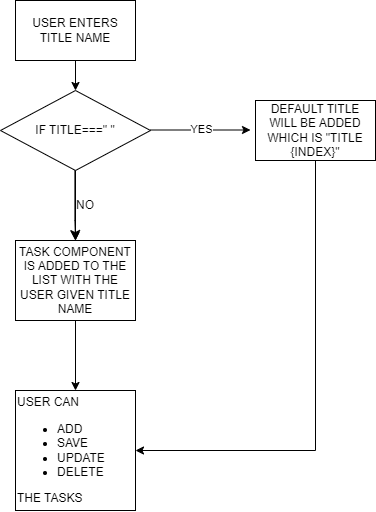

The diagram above was exported from draw.io. Its source (the exported page's mxGraphModel, read from the mxfile embedded in the PNG):
<mxGraphModel dx="934" dy="485" grid="1" gridSize="10" guides="1" tooltips="1" connect="1" arrows="1" fold="1" page="1" pageScale="1" pageWidth="850" pageHeight="1100" math="0" shadow="0">
  <root>
    <mxCell id="0" />
    <mxCell id="1" parent="0" />
    <mxCell id="51-90u6H1luIktm4kuY6-14" value="" style="edgeStyle=none;rounded=0;orthogonalLoop=1;jettySize=auto;html=1;" edge="1" parent="1" source="51-90u6H1luIktm4kuY6-1" target="51-90u6H1luIktm4kuY6-2">
      <mxGeometry relative="1" as="geometry" />
    </mxCell>
    <mxCell id="51-90u6H1luIktm4kuY6-1" value="USER ENTERS TITLE NAME" style="rounded=0;whiteSpace=wrap;html=1;" vertex="1" parent="1">
      <mxGeometry x="360" y="10" width="120" height="60" as="geometry" />
    </mxCell>
    <mxCell id="51-90u6H1luIktm4kuY6-16" value="" style="edgeStyle=none;rounded=0;orthogonalLoop=1;jettySize=auto;html=1;" edge="1" parent="1" source="51-90u6H1luIktm4kuY6-2" target="51-90u6H1luIktm4kuY6-12">
      <mxGeometry relative="1" as="geometry" />
    </mxCell>
    <mxCell id="51-90u6H1luIktm4kuY6-2" value="IF TITLE===&quot; &quot;" style="rhombus;whiteSpace=wrap;html=1;" vertex="1" parent="1">
      <mxGeometry x="345" y="100" width="150" height="80" as="geometry" />
    </mxCell>
    <mxCell id="51-90u6H1luIktm4kuY6-4" value="YES" style="endArrow=classic;html=1;rounded=0;" edge="1" parent="1">
      <mxGeometry relative="1" as="geometry">
        <mxPoint x="495" y="139.5" as="sourcePoint" />
        <mxPoint x="595" y="139.5" as="targetPoint" />
      </mxGeometry>
    </mxCell>
    <mxCell id="51-90u6H1luIktm4kuY6-10" value="" style="edgeStyle=segmentEdgeStyle;endArrow=classic;html=1;curved=0;rounded=0;endSize=8;startSize=8;" edge="1" parent="1">
      <mxGeometry width="50" height="50" relative="1" as="geometry">
        <mxPoint x="419.41" y="180" as="sourcePoint" />
        <mxPoint x="419" y="250" as="targetPoint" />
        <Array as="points">
          <mxPoint x="420" y="230" />
          <mxPoint x="420" y="230" />
        </Array>
      </mxGeometry>
    </mxCell>
    <mxCell id="51-90u6H1luIktm4kuY6-19" value="" style="edgeStyle=none;rounded=0;orthogonalLoop=1;jettySize=auto;html=1;" edge="1" parent="1" source="51-90u6H1luIktm4kuY6-12" target="51-90u6H1luIktm4kuY6-18">
      <mxGeometry relative="1" as="geometry" />
    </mxCell>
    <mxCell id="51-90u6H1luIktm4kuY6-12" value="TASK COMPONENT IS ADDED TO THE LIST WITH THE USER GIVEN TITLE NAME" style="rounded=0;whiteSpace=wrap;html=1;" vertex="1" parent="1">
      <mxGeometry x="360" y="250" width="120" height="80" as="geometry" />
    </mxCell>
    <mxCell id="51-90u6H1luIktm4kuY6-13" value="" style="edgeStyle=segmentEdgeStyle;endArrow=classic;html=1;curved=0;rounded=0;endSize=8;startSize=8;entryX=0.5;entryY=0;entryDx=0;entryDy=0;" edge="1" parent="1" target="51-90u6H1luIktm4kuY6-2">
      <mxGeometry width="50" height="50" relative="1" as="geometry">
        <mxPoint x="420" y="100" as="sourcePoint" />
        <mxPoint x="420" y="49.94" as="targetPoint" />
      </mxGeometry>
    </mxCell>
    <mxCell id="51-90u6H1luIktm4kuY6-20" style="edgeStyle=none;rounded=0;orthogonalLoop=1;jettySize=auto;html=1;entryX=1;entryY=0.5;entryDx=0;entryDy=0;" edge="1" parent="1" source="51-90u6H1luIktm4kuY6-15" target="51-90u6H1luIktm4kuY6-18">
      <mxGeometry relative="1" as="geometry">
        <mxPoint x="659.9999999999998" y="440" as="targetPoint" />
        <Array as="points">
          <mxPoint x="660" y="460" />
        </Array>
      </mxGeometry>
    </mxCell>
    <mxCell id="51-90u6H1luIktm4kuY6-15" value="DEFAULT TITLE WILL BE ADDED WHICH IS &quot;TITLE {INDEX}&quot;" style="rounded=0;whiteSpace=wrap;html=1;" vertex="1" parent="1">
      <mxGeometry x="600" y="110" width="120" height="60" as="geometry" />
    </mxCell>
    <mxCell id="51-90u6H1luIktm4kuY6-17" value="NO" style="text;strokeColor=none;align=center;fillColor=none;html=1;verticalAlign=middle;whiteSpace=wrap;rounded=0;" vertex="1" parent="1">
      <mxGeometry x="400" y="200" width="60" height="30" as="geometry" />
    </mxCell>
    <mxCell id="51-90u6H1luIktm4kuY6-18" value="USER CAN&lt;div&gt;&lt;ul&gt;&lt;li&gt;ADD&lt;/li&gt;&lt;li&gt;SAVE&lt;/li&gt;&lt;li&gt;UPDATE&lt;/li&gt;&lt;li&gt;DELETE&lt;/li&gt;&lt;/ul&gt;THE TASKS&lt;/div&gt;" style="rounded=0;whiteSpace=wrap;html=1;align=left;" vertex="1" parent="1">
      <mxGeometry x="360" y="400" width="120" height="120" as="geometry" />
    </mxCell>
  </root>
</mxGraphModel>